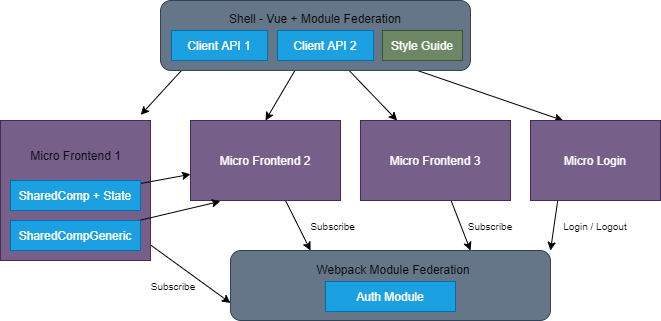

The diagram above was exported from draw.io. Its source (the exported page's mxGraphModel, read from the mxfile embedded in the PNG):
<mxGraphModel dx="684" dy="388" grid="1" gridSize="10" guides="1" tooltips="1" connect="1" arrows="1" fold="1" page="1" pageScale="1" pageWidth="827" pageHeight="1169" math="0" shadow="0">
  <root>
    <mxCell id="kpOgMLW_h-nI9YGOAsxb-0" />
    <mxCell id="kpOgMLW_h-nI9YGOAsxb-1" parent="kpOgMLW_h-nI9YGOAsxb-0" />
    <mxCell id="kpOgMLW_h-nI9YGOAsxb-4" style="edgeStyle=none;html=1;exitX=0.069;exitY=0.993;exitDx=0;exitDy=0;entryX=0.935;entryY=-0.04;entryDx=0;entryDy=0;entryPerimeter=0;exitPerimeter=0;" parent="kpOgMLW_h-nI9YGOAsxb-1" source="kpOgMLW_h-nI9YGOAsxb-8" target="kpOgMLW_h-nI9YGOAsxb-10" edge="1">
      <mxGeometry relative="1" as="geometry">
        <mxPoint x="250" y="170" as="targetPoint" />
      </mxGeometry>
    </mxCell>
    <mxCell id="kpOgMLW_h-nI9YGOAsxb-5" style="edgeStyle=none;html=1;entryX=0.5;entryY=0;entryDx=0;entryDy=0;" parent="kpOgMLW_h-nI9YGOAsxb-1" source="kpOgMLW_h-nI9YGOAsxb-8" target="kpOgMLW_h-nI9YGOAsxb-14" edge="1">
      <mxGeometry relative="1" as="geometry">
        <mxPoint x="345" y="170" as="targetPoint" />
      </mxGeometry>
    </mxCell>
    <mxCell id="kpOgMLW_h-nI9YGOAsxb-6" style="edgeStyle=none;html=1;" parent="kpOgMLW_h-nI9YGOAsxb-1" source="kpOgMLW_h-nI9YGOAsxb-8" target="kpOgMLW_h-nI9YGOAsxb-12" edge="1">
      <mxGeometry relative="1" as="geometry" />
    </mxCell>
    <mxCell id="kpOgMLW_h-nI9YGOAsxb-7" style="edgeStyle=none;html=1;entryX=0.25;entryY=0;entryDx=0;entryDy=0;" parent="kpOgMLW_h-nI9YGOAsxb-1" source="kpOgMLW_h-nI9YGOAsxb-8" edge="1">
      <mxGeometry relative="1" as="geometry">
        <mxPoint x="592.5" y="150" as="targetPoint" />
      </mxGeometry>
    </mxCell>
    <mxCell id="kpOgMLW_h-nI9YGOAsxb-8" value="" style="rounded=1;whiteSpace=wrap;html=1;fillColor=#647687;fontColor=#ffffff;strokeColor=#314354;" parent="kpOgMLW_h-nI9YGOAsxb-1" vertex="1">
      <mxGeometry x="190" y="30" width="310" height="70" as="geometry" />
    </mxCell>
    <mxCell id="4vMADW-SQNuZiTvMe-N5-7" style="edgeStyle=none;html=1;entryX=0;entryY=0.75;entryDx=0;entryDy=0;" parent="kpOgMLW_h-nI9YGOAsxb-1" source="kpOgMLW_h-nI9YGOAsxb-10" target="kpOgMLW_h-nI9YGOAsxb-15" edge="1">
      <mxGeometry relative="1" as="geometry" />
    </mxCell>
    <mxCell id="kpOgMLW_h-nI9YGOAsxb-10" value="&lt;span&gt;&lt;br&gt;&lt;/span&gt;" style="rounded=0;whiteSpace=wrap;html=1;fillColor=#76608a;fontColor=#ffffff;strokeColor=#432D57;" parent="kpOgMLW_h-nI9YGOAsxb-1" vertex="1">
      <mxGeometry x="30" y="150" width="150" height="140" as="geometry" />
    </mxCell>
    <mxCell id="kpOgMLW_h-nI9YGOAsxb-11" style="edgeStyle=none;html=1;entryX=0.75;entryY=0;entryDx=0;entryDy=0;" parent="kpOgMLW_h-nI9YGOAsxb-1" source="kpOgMLW_h-nI9YGOAsxb-12" target="kpOgMLW_h-nI9YGOAsxb-15" edge="1">
      <mxGeometry relative="1" as="geometry" />
    </mxCell>
    <mxCell id="kpOgMLW_h-nI9YGOAsxb-12" value="Micro Frontend 3" style="rounded=0;whiteSpace=wrap;html=1;fillColor=#76608a;fontColor=#ffffff;strokeColor=#432D57;" parent="kpOgMLW_h-nI9YGOAsxb-1" vertex="1">
      <mxGeometry x="390" y="150" width="150" height="80" as="geometry" />
    </mxCell>
    <mxCell id="4vMADW-SQNuZiTvMe-N5-2" style="edgeStyle=none;html=1;entryX=0.25;entryY=0;entryDx=0;entryDy=0;" parent="kpOgMLW_h-nI9YGOAsxb-1" source="kpOgMLW_h-nI9YGOAsxb-14" target="kpOgMLW_h-nI9YGOAsxb-15" edge="1">
      <mxGeometry relative="1" as="geometry">
        <mxPoint x="295" y="270" as="targetPoint" />
      </mxGeometry>
    </mxCell>
    <mxCell id="kpOgMLW_h-nI9YGOAsxb-14" value="Micro Frontend 2" style="rounded=0;whiteSpace=wrap;html=1;fillColor=#76608a;fontColor=#ffffff;strokeColor=#432D57;" parent="kpOgMLW_h-nI9YGOAsxb-1" vertex="1">
      <mxGeometry x="220" y="150" width="150" height="80" as="geometry" />
    </mxCell>
    <mxCell id="kpOgMLW_h-nI9YGOAsxb-15" value="" style="rounded=1;whiteSpace=wrap;html=1;fillColor=#647687;fontColor=#ffffff;strokeColor=#314354;" parent="kpOgMLW_h-nI9YGOAsxb-1" vertex="1">
      <mxGeometry x="260" y="280" width="320" height="70" as="geometry" />
    </mxCell>
    <mxCell id="kpOgMLW_h-nI9YGOAsxb-18" style="edgeStyle=none;html=1;entryX=1;entryY=0;entryDx=0;entryDy=0;" parent="kpOgMLW_h-nI9YGOAsxb-1" target="kpOgMLW_h-nI9YGOAsxb-15" edge="1">
      <mxGeometry relative="1" as="geometry">
        <mxPoint x="587.2222222222222" y="230" as="sourcePoint" />
      </mxGeometry>
    </mxCell>
    <mxCell id="kpOgMLW_h-nI9YGOAsxb-19" value="Micro Login" style="rounded=0;whiteSpace=wrap;html=1;fillColor=#76608a;fontColor=#ffffff;strokeColor=#432D57;" parent="kpOgMLW_h-nI9YGOAsxb-1" vertex="1">
      <mxGeometry x="560" y="150" width="130" height="80" as="geometry" />
    </mxCell>
    <mxCell id="gp88kRY6xu8f-500vtgR-3" style="edgeStyle=none;html=1;" parent="kpOgMLW_h-nI9YGOAsxb-1" target="kpOgMLW_h-nI9YGOAsxb-14" edge="1">
      <mxGeometry relative="1" as="geometry">
        <mxPoint x="170" y="213.02631578947364" as="sourcePoint" />
      </mxGeometry>
    </mxCell>
    <mxCell id="4vMADW-SQNuZiTvMe-N5-6" style="edgeStyle=none;html=1;entryX=0.199;entryY=1.01;entryDx=0;entryDy=0;entryPerimeter=0;" parent="kpOgMLW_h-nI9YGOAsxb-1" source="gp88kRY6xu8f-500vtgR-1" target="kpOgMLW_h-nI9YGOAsxb-14" edge="1">
      <mxGeometry relative="1" as="geometry" />
    </mxCell>
    <mxCell id="gp88kRY6xu8f-500vtgR-1" value="SharedCompGeneric" style="rounded=0;whiteSpace=wrap;html=1;fillColor=#1ba1e2;fontColor=#ffffff;strokeColor=#006EAF;" parent="kpOgMLW_h-nI9YGOAsxb-1" vertex="1">
      <mxGeometry x="40" y="250" width="130" height="30" as="geometry" />
    </mxCell>
    <mxCell id="4vMADW-SQNuZiTvMe-N5-0" value="Micro Frontend 1" style="text;html=1;strokeColor=none;fillColor=none;align=center;verticalAlign=middle;whiteSpace=wrap;rounded=0;" parent="kpOgMLW_h-nI9YGOAsxb-1" vertex="1">
      <mxGeometry x="57.5" y="170" width="95" height="30" as="geometry" />
    </mxCell>
    <mxCell id="4vMADW-SQNuZiTvMe-N5-8" value="&lt;font style=&quot;font-size: 10px&quot;&gt;Login / Logout&lt;/font&gt;" style="text;html=1;strokeColor=none;fillColor=none;align=center;verticalAlign=middle;whiteSpace=wrap;rounded=0;" parent="kpOgMLW_h-nI9YGOAsxb-1" vertex="1">
      <mxGeometry x="575" y="240" width="100" height="30" as="geometry" />
    </mxCell>
    <mxCell id="4vMADW-SQNuZiTvMe-N5-9" value="&lt;font style=&quot;font-size: 10px&quot;&gt;Subscribe&lt;br&gt;&lt;/font&gt;" style="text;html=1;strokeColor=none;fillColor=none;align=center;verticalAlign=middle;whiteSpace=wrap;rounded=0;" parent="kpOgMLW_h-nI9YGOAsxb-1" vertex="1">
      <mxGeometry x="470" y="240" width="100" height="30" as="geometry" />
    </mxCell>
    <mxCell id="4vMADW-SQNuZiTvMe-N5-10" value="&lt;font style=&quot;font-size: 10px&quot;&gt;Subscribe&amp;nbsp;&lt;br&gt;&lt;/font&gt;" style="text;html=1;strokeColor=none;fillColor=none;align=center;verticalAlign=middle;whiteSpace=wrap;rounded=0;" parent="kpOgMLW_h-nI9YGOAsxb-1" vertex="1">
      <mxGeometry x="314" y="240" width="100" height="30" as="geometry" />
    </mxCell>
    <mxCell id="4vMADW-SQNuZiTvMe-N5-11" value="&lt;font style=&quot;font-size: 10px&quot;&gt;Subscribe&lt;br&gt;&lt;/font&gt;" style="text;html=1;strokeColor=none;fillColor=none;align=center;verticalAlign=middle;whiteSpace=wrap;rounded=0;" parent="kpOgMLW_h-nI9YGOAsxb-1" vertex="1">
      <mxGeometry x="152.5" y="300" width="100" height="30" as="geometry" />
    </mxCell>
    <mxCell id="0" value="Webpack Module Federation" style="text;html=1;strokeColor=none;fillColor=none;align=center;verticalAlign=middle;whiteSpace=wrap;rounded=0;" parent="kpOgMLW_h-nI9YGOAsxb-1" vertex="1">
      <mxGeometry x="333" y="284" width="180" height="30" as="geometry" />
    </mxCell>
    <mxCell id="1" value="Auth Module" style="rounded=0;whiteSpace=wrap;html=1;fillColor=#1ba1e2;fontColor=#ffffff;strokeColor=#006EAF;" parent="kpOgMLW_h-nI9YGOAsxb-1" vertex="1">
      <mxGeometry x="355" y="311" width="130" height="30" as="geometry" />
    </mxCell>
    <mxCell id="2" value="Shell - Vue + Module Federation" style="text;html=1;strokeColor=none;fillColor=none;align=center;verticalAlign=middle;whiteSpace=wrap;rounded=0;" parent="kpOgMLW_h-nI9YGOAsxb-1" vertex="1">
      <mxGeometry x="245" y="33" width="200" height="30" as="geometry" />
    </mxCell>
    <mxCell id="3" value="Client API 1" style="rounded=0;whiteSpace=wrap;html=1;fillColor=#1ba1e2;fontColor=#ffffff;strokeColor=#006EAF;" parent="kpOgMLW_h-nI9YGOAsxb-1" vertex="1">
      <mxGeometry x="201" y="60" width="96" height="30" as="geometry" />
    </mxCell>
    <mxCell id="4" value="Client API 2" style="rounded=0;whiteSpace=wrap;html=1;fillColor=#1ba1e2;fontColor=#ffffff;strokeColor=#006EAF;" parent="kpOgMLW_h-nI9YGOAsxb-1" vertex="1">
      <mxGeometry x="307" y="60" width="96" height="30" as="geometry" />
    </mxCell>
    <mxCell id="6" value="Style Guide" style="rounded=0;whiteSpace=wrap;html=1;fillColor=#6d8764;strokeColor=#3A5431;fontColor=#ffffff;" parent="kpOgMLW_h-nI9YGOAsxb-1" vertex="1">
      <mxGeometry x="412" y="60" width="80" height="30" as="geometry" />
    </mxCell>
    <mxCell id="7" value="SharedComp + State" style="rounded=0;whiteSpace=wrap;html=1;fillColor=#1ba1e2;fontColor=#ffffff;strokeColor=#006EAF;" vertex="1" parent="kpOgMLW_h-nI9YGOAsxb-1">
      <mxGeometry x="40" y="210" width="130" height="30" as="geometry" />
    </mxCell>
  </root>
</mxGraphModel>